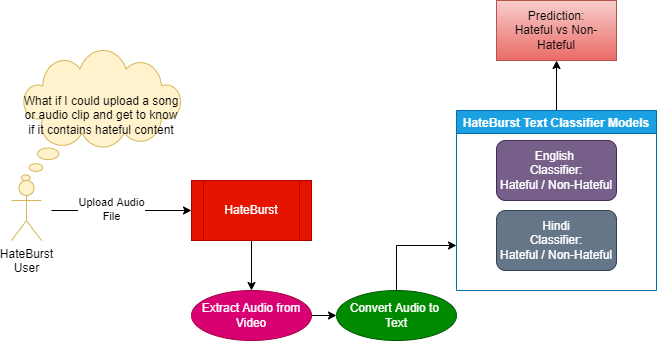

The diagram above was exported from draw.io. Its source (the exported page's mxGraphModel, read from the mxfile embedded in the PNG):
<mxGraphModel dx="1008" dy="614" grid="1" gridSize="10" guides="1" tooltips="1" connect="1" arrows="1" fold="1" page="1" pageScale="1" pageWidth="850" pageHeight="1100" math="0" shadow="0">
  <root>
    <mxCell id="0" />
    <mxCell id="1" parent="0" />
    <mxCell id="1Nd0PX2Qr6KdlOUouoAg-1" value="HateBurst&lt;br&gt;User" style="shape=umlActor;verticalLabelPosition=bottom;verticalAlign=top;html=1;outlineConnect=0;fillColor=#fff2cc;strokeColor=#d6b656;" vertex="1" parent="1">
      <mxGeometry x="100" y="380" width="30" height="60" as="geometry" />
    </mxCell>
    <mxCell id="1Nd0PX2Qr6KdlOUouoAg-2" value="What if I could upload a song or audio clip and get to know if it contains hateful content" style="whiteSpace=wrap;html=1;shape=mxgraph.basic.cloud_callout;fillColor=#fff2cc;strokeColor=#d6b656;" vertex="1" parent="1">
      <mxGeometry x="110" y="250" width="160" height="130" as="geometry" />
    </mxCell>
    <mxCell id="1Nd0PX2Qr6KdlOUouoAg-3" style="edgeStyle=orthogonalEdgeStyle;rounded=0;orthogonalLoop=1;jettySize=auto;html=1;entryX=0.5;entryY=0;entryDx=0;entryDy=0;" edge="1" parent="1" source="1Nd0PX2Qr6KdlOUouoAg-4" target="1Nd0PX2Qr6KdlOUouoAg-15">
      <mxGeometry relative="1" as="geometry">
        <mxPoint x="340" y="470" as="targetPoint" />
      </mxGeometry>
    </mxCell>
    <mxCell id="1Nd0PX2Qr6KdlOUouoAg-4" value="HateBurst" style="shape=process;whiteSpace=wrap;html=1;backgroundOutline=1;fillColor=#e51400;fontColor=#ffffff;strokeColor=#B20000;" vertex="1" parent="1">
      <mxGeometry x="280" y="380" width="120" height="60" as="geometry" />
    </mxCell>
    <mxCell id="1Nd0PX2Qr6KdlOUouoAg-5" value="" style="endArrow=classic;html=1;rounded=0;entryX=0;entryY=0.5;entryDx=0;entryDy=0;" edge="1" parent="1" target="1Nd0PX2Qr6KdlOUouoAg-4">
      <mxGeometry width="50" height="50" relative="1" as="geometry">
        <mxPoint x="140" y="410" as="sourcePoint" />
        <mxPoint x="370" y="360" as="targetPoint" />
      </mxGeometry>
    </mxCell>
    <mxCell id="1Nd0PX2Qr6KdlOUouoAg-6" value="Upload Audio&lt;br&gt;File" style="edgeLabel;html=1;align=center;verticalAlign=middle;resizable=0;points=[];" vertex="1" connectable="0" parent="1Nd0PX2Qr6KdlOUouoAg-5">
      <mxGeometry x="-0.1457" y="1" relative="1" as="geometry">
        <mxPoint as="offset" />
      </mxGeometry>
    </mxCell>
    <mxCell id="1Nd0PX2Qr6KdlOUouoAg-9" style="edgeStyle=orthogonalEdgeStyle;rounded=0;orthogonalLoop=1;jettySize=auto;html=1;entryX=0;entryY=0.75;entryDx=0;entryDy=0;exitX=0.5;exitY=0;exitDx=0;exitDy=0;" edge="1" parent="1" source="1Nd0PX2Qr6KdlOUouoAg-16" target="1Nd0PX2Qr6KdlOUouoAg-11">
      <mxGeometry relative="1" as="geometry">
        <mxPoint x="590" y="590" as="sourcePoint" />
      </mxGeometry>
    </mxCell>
    <mxCell id="1Nd0PX2Qr6KdlOUouoAg-10" style="edgeStyle=orthogonalEdgeStyle;rounded=0;orthogonalLoop=1;jettySize=auto;html=1;" edge="1" parent="1" source="1Nd0PX2Qr6KdlOUouoAg-11">
      <mxGeometry relative="1" as="geometry">
        <mxPoint x="645" y="260" as="targetPoint" />
      </mxGeometry>
    </mxCell>
    <mxCell id="1Nd0PX2Qr6KdlOUouoAg-11" value="HateBurst Text Classifier Models" style="swimlane;startSize=23;fillColor=#1ba1e2;fontColor=#ffffff;strokeColor=#006EAF;" vertex="1" parent="1">
      <mxGeometry x="545" y="310" width="200" height="180" as="geometry">
        <mxRectangle x="450" y="220" width="190" height="23" as="alternateBounds" />
      </mxGeometry>
    </mxCell>
    <mxCell id="1Nd0PX2Qr6KdlOUouoAg-12" value="English &lt;br&gt;Classifier:&lt;br&gt;Hateful / Non-Hateful" style="rounded=1;whiteSpace=wrap;html=1;fillColor=#76608a;fontColor=#ffffff;strokeColor=#432D57;" vertex="1" parent="1Nd0PX2Qr6KdlOUouoAg-11">
      <mxGeometry x="40" y="30" width="120" height="60" as="geometry" />
    </mxCell>
    <mxCell id="1Nd0PX2Qr6KdlOUouoAg-13" value="Hindi&lt;br&gt;Classifier:&lt;br&gt;Hateful / Non-Hateful" style="rounded=1;whiteSpace=wrap;html=1;fillColor=#647687;fontColor=#ffffff;strokeColor=#314354;" vertex="1" parent="1Nd0PX2Qr6KdlOUouoAg-11">
      <mxGeometry x="40" y="100" width="120" height="60" as="geometry" />
    </mxCell>
    <mxCell id="1Nd0PX2Qr6KdlOUouoAg-14" style="edgeStyle=orthogonalEdgeStyle;rounded=0;orthogonalLoop=1;jettySize=auto;html=1;exitX=1;exitY=0.5;exitDx=0;exitDy=0;entryX=0;entryY=0.5;entryDx=0;entryDy=0;" edge="1" parent="1" source="1Nd0PX2Qr6KdlOUouoAg-15" target="1Nd0PX2Qr6KdlOUouoAg-16">
      <mxGeometry relative="1" as="geometry" />
    </mxCell>
    <mxCell id="1Nd0PX2Qr6KdlOUouoAg-15" value="Extract Audio from Video" style="ellipse;whiteSpace=wrap;html=1;fillColor=#d80073;fontColor=#ffffff;strokeColor=#A50040;" vertex="1" parent="1">
      <mxGeometry x="280" y="490" width="120" height="50" as="geometry" />
    </mxCell>
    <mxCell id="1Nd0PX2Qr6KdlOUouoAg-16" value="Convert Audio to &lt;br&gt;Text" style="ellipse;whiteSpace=wrap;html=1;fillColor=#008a00;fontColor=#ffffff;strokeColor=#005700;" vertex="1" parent="1">
      <mxGeometry x="425" y="490" width="120" height="50" as="geometry" />
    </mxCell>
    <mxCell id="1Nd0PX2Qr6KdlOUouoAg-17" value="Prediction:&lt;br&gt;Hateful vs Non-Hateful" style="rounded=0;whiteSpace=wrap;html=1;fillColor=#f8cecc;gradientColor=#ea6b66;strokeColor=#b85450;" vertex="1" parent="1">
      <mxGeometry x="585" y="200" width="120" height="60" as="geometry" />
    </mxCell>
  </root>
</mxGraphModel>